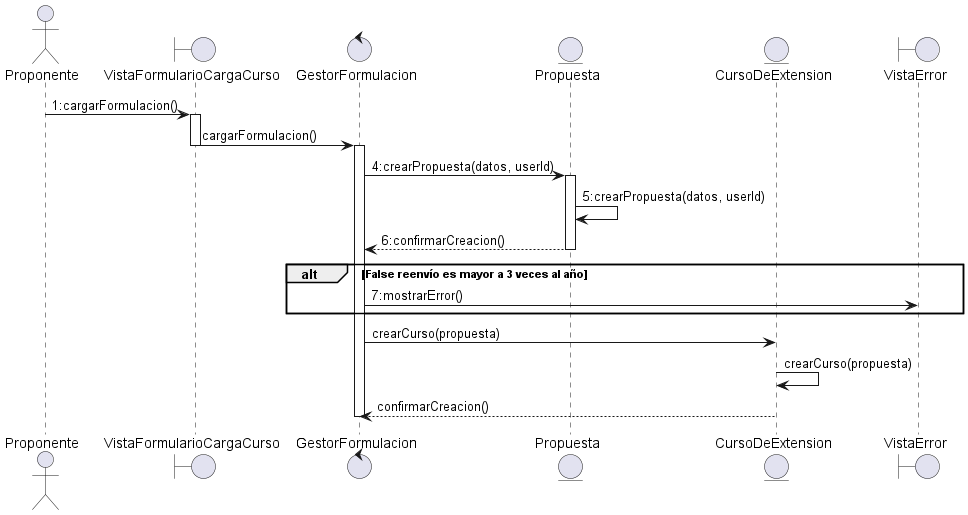

The diagram above was rendered by PlantUML. Its source (embedded in the PNG):
@startuml DiagramaDeSecuenciaCargarFormulacion

actor Proponente
boundary VistaFormularioCargaCurso
control GestorFormulacion
entity Propuesta
entity CursoDeExtension
boundary VistaError

Proponente -> VistaFormularioCargaCurso : 1:cargarFormulacion()
activate VistaFormularioCargaCurso
VistaFormularioCargaCurso -> GestorFormulacion : cargarFormulacion()
deactivate VistaFormularioCargaCurso

activate GestorFormulacion
GestorFormulacion -> Propuesta : 4:crearPropuesta(datos, userId)

activate Propuesta
Propuesta -> Propuesta : 5:crearPropuesta(datos, userId)
Propuesta --> GestorFormulacion : 6:confirmarCreacion()
deactivate Propuesta

alt False reenvío es mayor a 3 veces al año
GestorFormulacion -> VistaError : 7:mostrarError()
end

GestorFormulacion -> CursoDeExtension : crearCurso(propuesta)
CursoDeExtension -> CursoDeExtension : crearCurso(propuesta)
CursoDeExtension --> GestorFormulacion : confirmarCreacion()
deactivate GestorFormulacion

@enduml